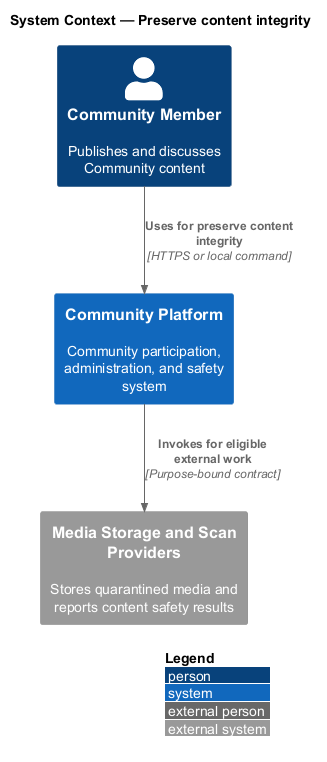

The diagram above was rendered by PlantUML. Its source (embedded in the PNG):
@startuml
!include <C4/C4_Context>
LAYOUT_WITH_LEGEND()
title System Context — Preserve content integrity

Person(actor, "Community Member", "Publishes and discusses Community content")
System(system, "Community Platform", "Community participation, administration, and safety system")
System_Ext(external, "Media Storage and Scan Providers", "Stores quarantined media and reports content safety results")

Rel(actor, system, "Uses for preserve content integrity", "HTTPS or local command")
Rel(system, external, "Invokes for eligible external work", "Purpose-bound contract")
@enduml